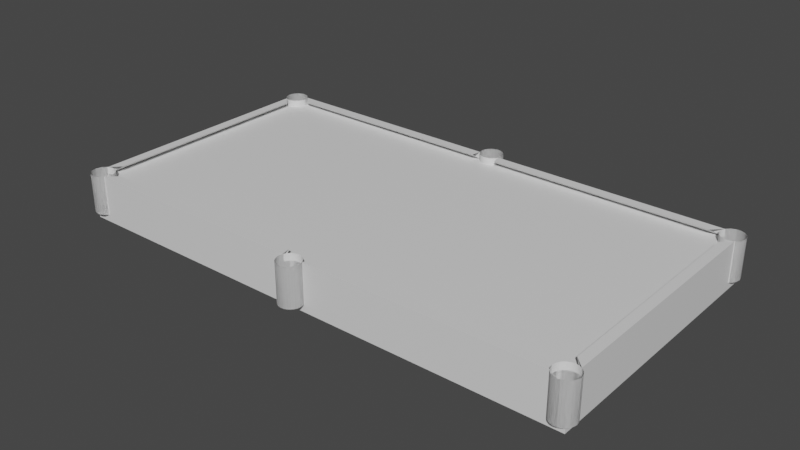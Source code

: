 # Source: pooltable.blend  (saved by Blender 2.82.7; exported with 4.5.12 LTS)
import bpy
from mathutils import Matrix  # noqa: F401  (used for matrix-valued properties, if any)

bpy.ops.wm.read_factory_settings(use_empty=True)
scene = bpy.context.scene
scene.name = 'Scene'

# ---- collections
col_collection = bpy.data.collections.new('Collection'); scene.collection.children.link(col_collection)

# ---- materials (node trees are filled in below, after node groups)
mat_material = bpy.data.materials.new('Material')
mat_material.alpha_threshold = 0.0
mat_material.use_transparent_shadow = False
mat_material.line_color = (0.0, 0.0, 0.0, 1.0)

# ---- material node trees
mat_material.use_nodes = True; mat_material.node_tree.nodes.clear()
_N = mat_material.node_tree.nodes; _L = mat_material.node_tree.links
n0 = _N.new('ShaderNodeOutputMaterial'); n0.name = 'Material Output'; n0.location = (300, 300)
n1 = _N.new('ShaderNodeBsdfPrincipled'); n1.name = 'Principled BSDF'; n1.location = (10, 300)
n1.distribution = 'GGX'
n1.subsurface_method = 'BURLEY'
n1.inputs[2].default_value = 0.4
n1.inputs[3].default_value = 1.45
n1.inputs[27].default_value = (0.0, 0.0, 0.0, 1.0)
n1.inputs[28].default_value = 1.0
_L.new(n1.outputs[0], n0.inputs[0])
n0.is_active_output = True

# ---- world
world_world = bpy.data.worlds.new('World'); scene.world = world_world
world_world.use_nodes = True; world_world.node_tree.nodes.clear()
_N = world_world.node_tree.nodes; _L = world_world.node_tree.links
n0 = _N.new('ShaderNodeOutputWorld'); n0.name = 'World Output'; n0.location = (300, 300)
n1 = _N.new('ShaderNodeBackground'); n1.name = 'Background'; n1.location = (10, 300)
n1.inputs[0].default_value = (0.05088, 0.05088, 0.05088, 1.0)
_L.new(n1.outputs[0], n0.inputs[0])
n0.is_active_output = True
world_world.color = (0.05088, 0.05088, 0.05088)
world_world.use_sun_shadow = False
world_world.sun_shadow_jitter_overblur = 0.0

# ---- meshes
me_cube = bpy.data.meshes.new('Cube')
me_cube.from_pydata([(1.32, 0.685, 0.0), (1.32, 0.685, -0.2), (1.32, -0.685, 0.0), (1.32, -0.685, -0.2), (-1.32, 0.685, 0.0), (-1.32, 0.685, -0.2), (-1.32, -0.685, 0.0), (-1.32, -0.685, -0.2)], [], [(0, 4, 6, 2), (3, 2, 6, 7), (7, 6, 4, 5), (5, 1, 3, 7), (1, 0, 2, 3), (5, 4, 0, 1)])
_uv = me_cube.uv_layers.new(name='UVMap')
_uv.uv.foreach_set('vector', [0.625, 0.5, 0.875, 0.5, 0.875, 0.75, 0.625, 0.75, 0.375, 0.75, 0.625, 0.75, 0.625, 1.0, 0.375, 1.0, 0.375, 0.0, 0.625, 0.0, 0.625, 0.25, 0.375, 0.25, 0.125, 0.5, 0.375, 0.5, 0.375, 0.75, 0.125, 0.75, 0.375, 0.5, 0.625, 0.5, 0.625, 0.75, 0.375, 0.75, 0.375, 0.25, 0.625, 0.25, 0.625, 0.5, 0.375, 0.5])
me_cube.materials.append(mat_material)
me_cube.use_remesh_preserve_volume = False
me_cube.use_remesh_preserve_attributes = False
me_cube.use_mirror_vertex_groups = False
me_cube.update()
me_cylinder = bpy.data.meshes.new('Cylinder')
me_cylinder.from_pydata([(1.29, 0.7135, -0.1638), (1.29, 0.7135, 0.0362), (1.301, 0.7124, -0.1638), (1.301, 0.7124, 0.0362), (1.312, 0.709, -0.1638), (1.312, 0.709, 0.0362), (1.323, 0.7036, -0.1638), (1.323, 0.7036, 0.0362), (1.331, 0.6964, -0.1638), (1.331, 0.6964, 0.0362), (1.339, 0.6875, -0.1638), (1.339, 0.6875, 0.0362), (1.344, 0.6774, -0.1638), (1.344, 0.6774, 0.0362), (1.347, 0.6664, -0.1638), (1.347, 0.6664, 0.0362), (1.349, 0.655, -0.1638), (1.349, 0.655, 0.0362), (1.347, 0.6436, -0.1638), (1.347, 0.6436, 0.0362), (1.344, 0.6326, -0.1638), (1.344, 0.6326, 0.0362), (1.339, 0.6225, -0.1638), (1.339, 0.6225, 0.0362), (1.331, 0.6136, -0.1638), (1.331, 0.6136, 0.0362), (1.323, 0.6064, -0.1638), (1.323, 0.6064, 0.0362), (1.312, 0.601, -0.1638), (1.312, 0.601, 0.0362), (1.301, 0.5976, -0.1638), (1.301, 0.5976, 0.0362), (1.29, 0.5965, -0.1638), (1.29, 0.5965, 0.0362), (1.279, 0.5976, -0.1638), (1.279, 0.5976, 0.0362), (1.268, 0.601, -0.1638), (1.268, 0.601, 0.0362), (1.257, 0.6064, -0.1638), (1.257, 0.6064, 0.0362), (1.249, 0.6136, -0.1638), (1.249, 0.6136, 0.0362), (1.241, 0.6225, -0.1638), (1.241, 0.6225, 0.0362), (1.236, 0.6326, -0.1638), (1.236, 0.6326, 0.0362), (1.233, 0.6436, -0.1638), (1.233, 0.6436, 0.0362), (1.231, 0.655, -0.1638), (1.231, 0.655, 0.0362), (1.233, 0.6664, -0.1638), (1.233, 0.6664, 0.0362), (1.236, 0.6774, -0.1638), (1.236, 0.6774, 0.0362), (1.241, 0.6875, -0.1638), (1.241, 0.6875, 0.0362), (1.249, 0.6964, -0.1638), (1.249, 0.6964, 0.0362), (1.257, 0.7036, -0.1638), (1.257, 0.7036, 0.0362), (1.268, 0.709, -0.1638), (1.268, 0.709, 0.0362), (1.279, 0.7124, -0.1638), (1.279, 0.7124, 0.0362)], [], [(0, 2, 3, 1), (2, 4, 5, 3), (4, 6, 7, 5), (6, 8, 9, 7), (8, 10, 11, 9), (10, 12, 13, 11), (12, 14, 15, 13), (14, 16, 17, 15), (16, 18, 19, 17), (18, 20, 21, 19), (20, 22, 23, 21), (22, 24, 25, 23), (24, 26, 27, 25), (26, 28, 29, 27), (28, 30, 31, 29), (30, 32, 33, 31), (32, 34, 35, 33), (34, 36, 37, 35), (36, 38, 39, 37), (38, 40, 41, 39), (40, 42, 43, 41), (42, 44, 45, 43), (44, 46, 47, 45), (46, 48, 49, 47), (48, 50, 51, 49), (50, 52, 53, 51), (52, 54, 55, 53), (54, 56, 57, 55), (56, 58, 59, 57), (58, 60, 61, 59), (60, 62, 63, 61), (62, 0, 1, 63), (0, 62, 60, 58, 56, 54, 52, 50, 48, 46, 44, 42, 40, 38, 36, 34, 32, 30, 28, 26, 24, 22, 20, 18, 16, 14, 12, 10, 8, 6, 4, 2)])
_uv = me_cylinder.uv_layers.new(name='UVMap')
_uv.uv.foreach_set('vector', [1.0, 0.5, 0.9688, 0.5, 0.9688, 1.0, 1.0, 1.0, 0.9688, 0.5, 0.9375, 0.5, 0.9375, 1.0, 0.9688, 1.0, 0.9375, 0.5, 0.9062, 0.5, 0.9062, 1.0, 0.9375, 1.0, 0.9062, 0.5, 0.875, 0.5, 0.875, 1.0, 0.9062, 1.0, 0.875, 0.5, 0.8438, 0.5, 0.8438, 1.0, 0.875, 1.0, 0.8438, 0.5, 0.8125, 0.5, 0.8125, 1.0, 0.8438, 1.0, 0.8125, 0.5, 0.7812, 0.5, 0.7812, 1.0, 0.8125, 1.0, 0.7812, 0.5, 0.75, 0.5, 0.75, 1.0, 0.7812, 1.0, 0.75, 0.5, 0.7188, 0.5, 0.7188, 1.0, 0.75, 1.0, 0.7188, 0.5, 0.6875, 0.5, 0.6875, 1.0, 0.7188, 1.0, 0.6875, 0.5, 0.6562, 0.5, 0.6562, 1.0, 0.6875, 1.0, 0.6562, 0.5, 0.625, 0.5, 0.625, 1.0, 0.6562, 1.0, 0.625, 0.5, 0.5938, 0.5, 0.5938, 1.0, 0.625, 1.0, 0.5938, 0.5, 0.5625, 0.5, 0.5625, 1.0, 0.5938, 1.0, 0.5625, 0.5, 0.5312, 0.5, 0.5312, 1.0, 0.5625, 1.0, 0.5312, 0.5, 0.5, 0.5, 0.5, 1.0, 0.5312, 1.0, 0.5, 0.5, 0.4688, 0.5, 0.4688, 1.0, 0.5, 1.0, 0.4688, 0.5, 0.4375, 0.5, 0.4375, 1.0, 0.4688, 1.0, 0.4375, 0.5, 0.4062, 0.5, 0.4062, 1.0, 0.4375, 1.0, 0.4062, 0.5, 0.375, 0.5, 0.375, 1.0, 0.4062, 1.0, 0.375, 0.5, 0.3438, 0.5, 0.3438, 1.0, 0.375, 1.0, 0.3438, 0.5, 0.3125, 0.5, 0.3125, 1.0, 0.3438, 1.0, 0.3125, 0.5, 0.2812, 0.5, 0.2812, 1.0, 0.3125, 1.0, 0.2812, 0.5, 0.25, 0.5, 0.25, 1.0, 0.2812, 1.0, 0.25, 0.5, 0.2188, 0.5, 0.2188, 1.0, 0.25, 1.0, 0.2188, 0.5, 0.1875, 0.5, 0.1875, 1.0, 0.2188, 1.0, 0.1875, 0.5, 0.1562, 0.5, 0.1562, 1.0, 0.1875, 1.0, 0.1562, 0.5, 0.125, 0.5, 0.125, 1.0, 0.1562, 1.0, 0.125, 0.5, 0.09375, 0.5, 0.09375, 1.0, 0.125, 1.0, 0.09375, 0.5, 0.0625, 0.5, 0.0625, 1.0, 0.09375, 1.0, 0.0625, 0.5, 0.03125, 0.5, 0.03125, 1.0, 0.0625, 1.0, 0.03125, 0.5, 0.0, 0.5, 0.0, 1.0, 0.03125, 1.0, 0.75, 0.49, 0.7032, 0.4854, 0.6582, 0.4717, 0.6167, 0.4496, 0.5803, 0.4197, 0.5504, 0.3833, 0.5283, 0.3418, 0.5146, 0.2968, 0.51, 0.25, 0.5146, 0.2032, 0.5283, 0.1582, 0.5504, 0.1167, 0.5803, 0.08029, 0.6167, 0.05045, 0.6582, 0.02827, 0.7032, 0.01461, 0.75, 0.01, 0.7968, 0.01461, 0.8418, 0.02827, 0.8833, 0.05045, 0.9197, 0.08029, 0.9496, 0.1167, 0.9717, 0.1582, 0.9854, 0.2032, 0.99, 0.25, 0.9854, 0.2968, 0.9717, 0.3418, 0.9496, 0.3833, 0.9197, 0.4197, 0.8833, 0.4496, 0.8418, 0.4717, 0.7968, 0.4854])
me_cylinder.use_remesh_fix_poles = True
me_cylinder.use_remesh_preserve_attributes = False
me_cylinder.use_mirror_vertex_groups = False
me_cylinder.update()
me_cylinder_001 = bpy.data.meshes.new('Cylinder.001')
me_cylinder_001.from_pydata([(0.0, 0.7635, -0.1638), (0.0, 0.7635, 0.0362), (0.01141, 0.7624, -0.1638), (0.01141, 0.7624, 0.0362), (0.02239, 0.759, -0.1638), (0.02239, 0.759, 0.0362), (0.0325, 0.7536, -0.1638), (0.0325, 0.7536, 0.0362), (0.04137, 0.7464, -0.1638), (0.04137, 0.7464, 0.0362), (0.04864, 0.7375, -0.1638), (0.04864, 0.7375, 0.0362), (0.05405, 0.7274, -0.1638), (0.05405, 0.7274, 0.0362), (0.05738, 0.7164, -0.1638), (0.05738, 0.7164, 0.0362), (0.0585, 0.705, -0.1638), (0.0585, 0.705, 0.0362), (0.05738, 0.6936, -0.1638), (0.05738, 0.6936, 0.0362), (0.05405, 0.6826, -0.1638), (0.05405, 0.6826, 0.0362), (0.04864, 0.6725, -0.1638), (0.04864, 0.6725, 0.0362), (0.04137, 0.6636, -0.1638), (0.04137, 0.6636, 0.0362), (0.0325, 0.6564, -0.1638), (0.0325, 0.6564, 0.0362), (0.02239, 0.651, -0.1638), (0.02239, 0.651, 0.0362), (0.01141, 0.6476, -0.1638), (0.01141, 0.6476, 0.0362), (0.0, 0.6465, -0.1638), (0.0, 0.6465, 0.0362), (-0.01141, 0.6476, -0.1638), (-0.01141, 0.6476, 0.0362), (-0.02239, 0.651, -0.1638), (-0.02239, 0.651, 0.0362), (-0.0325, 0.6564, -0.1638), (-0.0325, 0.6564, 0.0362), (-0.04137, 0.6636, -0.1638), (-0.04137, 0.6636, 0.0362), (-0.04864, 0.6725, -0.1638), (-0.04864, 0.6725, 0.0362), (-0.05405, 0.6826, -0.1638), (-0.05405, 0.6826, 0.0362), (-0.05738, 0.6936, -0.1638), (-0.05738, 0.6936, 0.0362), (-0.0585, 0.705, -0.1638), (-0.0585, 0.705, 0.0362), (-0.05738, 0.7164, -0.1638), (-0.05738, 0.7164, 0.0362), (-0.05405, 0.7274, -0.1638), (-0.05405, 0.7274, 0.0362), (-0.04864, 0.7375, -0.1638), (-0.04864, 0.7375, 0.0362), (-0.04137, 0.7464, -0.1638), (-0.04137, 0.7464, 0.0362), (-0.0325, 0.7536, -0.1638), (-0.0325, 0.7536, 0.0362), (-0.02239, 0.759, -0.1638), (-0.02239, 0.759, 0.0362), (-0.01141, 0.7624, -0.1638), (-0.01141, 0.7624, 0.0362)], [], [(0, 2, 3, 1), (2, 4, 5, 3), (4, 6, 7, 5), (6, 8, 9, 7), (8, 10, 11, 9), (10, 12, 13, 11), (12, 14, 15, 13), (14, 16, 17, 15), (16, 18, 19, 17), (18, 20, 21, 19), (20, 22, 23, 21), (22, 24, 25, 23), (24, 26, 27, 25), (26, 28, 29, 27), (28, 30, 31, 29), (30, 32, 33, 31), (32, 34, 35, 33), (34, 36, 37, 35), (36, 38, 39, 37), (38, 40, 41, 39), (40, 42, 43, 41), (42, 44, 45, 43), (44, 46, 47, 45), (46, 48, 49, 47), (48, 50, 51, 49), (50, 52, 53, 51), (52, 54, 55, 53), (54, 56, 57, 55), (56, 58, 59, 57), (58, 60, 61, 59), (60, 62, 63, 61), (62, 0, 1, 63), (0, 62, 60, 58, 56, 54, 52, 50, 48, 46, 44, 42, 40, 38, 36, 34, 32, 30, 28, 26, 24, 22, 20, 18, 16, 14, 12, 10, 8, 6, 4, 2)])
_uv = me_cylinder_001.uv_layers.new(name='UVMap')
_uv.uv.foreach_set('vector', [1.0, 0.5, 0.9688, 0.5, 0.9688, 1.0, 1.0, 1.0, 0.9688, 0.5, 0.9375, 0.5, 0.9375, 1.0, 0.9688, 1.0, 0.9375, 0.5, 0.9062, 0.5, 0.9062, 1.0, 0.9375, 1.0, 0.9062, 0.5, 0.875, 0.5, 0.875, 1.0, 0.9062, 1.0, 0.875, 0.5, 0.8438, 0.5, 0.8438, 1.0, 0.875, 1.0, 0.8438, 0.5, 0.8125, 0.5, 0.8125, 1.0, 0.8438, 1.0, 0.8125, 0.5, 0.7812, 0.5, 0.7812, 1.0, 0.8125, 1.0, 0.7812, 0.5, 0.75, 0.5, 0.75, 1.0, 0.7812, 1.0, 0.75, 0.5, 0.7188, 0.5, 0.7188, 1.0, 0.75, 1.0, 0.7188, 0.5, 0.6875, 0.5, 0.6875, 1.0, 0.7188, 1.0, 0.6875, 0.5, 0.6562, 0.5, 0.6562, 1.0, 0.6875, 1.0, 0.6562, 0.5, 0.625, 0.5, 0.625, 1.0, 0.6562, 1.0, 0.625, 0.5, 0.5938, 0.5, 0.5938, 1.0, 0.625, 1.0, 0.5938, 0.5, 0.5625, 0.5, 0.5625, 1.0, 0.5938, 1.0, 0.5625, 0.5, 0.5312, 0.5, 0.5312, 1.0, 0.5625, 1.0, 0.5312, 0.5, 0.5, 0.5, 0.5, 1.0, 0.5312, 1.0, 0.5, 0.5, 0.4688, 0.5, 0.4688, 1.0, 0.5, 1.0, 0.4688, 0.5, 0.4375, 0.5, 0.4375, 1.0, 0.4688, 1.0, 0.4375, 0.5, 0.4062, 0.5, 0.4062, 1.0, 0.4375, 1.0, 0.4062, 0.5, 0.375, 0.5, 0.375, 1.0, 0.4062, 1.0, 0.375, 0.5, 0.3438, 0.5, 0.3438, 1.0, 0.375, 1.0, 0.3438, 0.5, 0.3125, 0.5, 0.3125, 1.0, 0.3438, 1.0, 0.3125, 0.5, 0.2812, 0.5, 0.2812, 1.0, 0.3125, 1.0, 0.2812, 0.5, 0.25, 0.5, 0.25, 1.0, 0.2812, 1.0, 0.25, 0.5, 0.2188, 0.5, 0.2188, 1.0, 0.25, 1.0, 0.2188, 0.5, 0.1875, 0.5, 0.1875, 1.0, 0.2188, 1.0, 0.1875, 0.5, 0.1562, 0.5, 0.1562, 1.0, 0.1875, 1.0, 0.1562, 0.5, 0.125, 0.5, 0.125, 1.0, 0.1562, 1.0, 0.125, 0.5, 0.09375, 0.5, 0.09375, 1.0, 0.125, 1.0, 0.09375, 0.5, 0.0625, 0.5, 0.0625, 1.0, 0.09375, 1.0, 0.0625, 0.5, 0.03125, 0.5, 0.03125, 1.0, 0.0625, 1.0, 0.03125, 0.5, 0.0, 0.5, 0.0, 1.0, 0.03125, 1.0, 0.75, 0.49, 0.7032, 0.4854, 0.6582, 0.4717, 0.6167, 0.4496, 0.5803, 0.4197, 0.5504, 0.3833, 0.5283, 0.3418, 0.5146, 0.2968, 0.51, 0.25, 0.5146, 0.2032, 0.5283, 0.1582, 0.5504, 0.1167, 0.5803, 0.08029, 0.6167, 0.05045, 0.6582, 0.02827, 0.7032, 0.01461, 0.75, 0.01, 0.7968, 0.01461, 0.8418, 0.02827, 0.8833, 0.05045, 0.9197, 0.08029, 0.9496, 0.1167, 0.9717, 0.1582, 0.9854, 0.2032, 0.99, 0.25, 0.9854, 0.2968, 0.9717, 0.3418, 0.9496, 0.3833, 0.9197, 0.4197, 0.8833, 0.4496, 0.8418, 0.4717, 0.7968, 0.4854])
me_cylinder_001.use_remesh_fix_poles = True
me_cylinder_001.use_remesh_preserve_attributes = False
me_cylinder_001.use_mirror_vertex_groups = False
me_cylinder_001.update()
me_cube_001 = bpy.data.meshes.new('Cube.001')
me_cube_001.from_pydata([(1.24, 0.685, 0.03619), (1.32, 0.6043, 0.0), (1.32, -0.605, 0.03619), (1.32, -0.605, 0.0), (-1.239, 0.685, 0.03619), (-1.239, 0.685, 0.0), (-1.32, -0.6052, 0.03619), (-1.24, -0.685, 0.0), (1.19, 0.635, 0.03619), (1.27, -0.555, 0.03619), (-1.189, 0.635, 0.03619), (-1.27, -0.5552, 0.03619), (1.32, 0.6043, 0.03619), (1.24, 0.685, 0.0), (1.27, 0.5543, 0.03619), (1.24, -0.685, 0.03619), (1.24, -0.685, 0.0), (1.19, -0.635, 0.03619), (-1.32, -0.6052, 0.0), (-1.24, -0.685, 0.03619), (-1.19, -0.635, 0.03619), (-1.32, 0.605, 0.03619), (-1.32, 0.605, 0.0), (-1.27, 0.555, 0.03619), (0.05553, 0.685, 0.0), (-0.05566, 0.685, 0.03619), (-0.06507, 0.635, 0.03619), (0.06493, 0.635, 0.03619), (-0.05566, 0.685, 0.0), (0.05553, 0.685, 0.03619), (0.05561, -0.685, 0.03619), (-0.05558, -0.685, 0.0), (0.06502, -0.635, 0.03619), (-0.06498, -0.635, 0.03619), (0.05561, -0.685, 0.0), (-0.05558, -0.685, 0.03619)], [], [(31, 35, 19, 7), (18, 6, 21, 22), (1, 12, 2, 3), (24, 29, 0, 13), (21, 6, 11, 23), (2, 12, 14, 9), (25, 4, 10, 26), (30, 15, 17, 32), (3, 9, 14, 1), (34, 32, 17, 16), (22, 23, 11, 18), (28, 26, 10, 5), (13, 8, 27, 24), (0, 29, 27, 8), (5, 4, 25, 28), (7, 20, 33, 31), (19, 35, 33, 20), (16, 15, 30, 34)])
_uv = me_cube_001.uv_layers.new(name='UVMap')
_uv.uv.foreach_set('vector', [0.375, 0.875, 0.625, 0.875, 0.625, 1.0, 0.375, 1.0, 0.375, 0.0, 0.625, 0.0, 0.625, 0.25, 0.375, 0.25, 0.375, 0.5, 0.625, 0.5, 0.625, 0.75, 0.375, 0.75, 0.375, 0.375, 0.625, 0.375, 0.625, 0.5, 0.375, 0.5, 0.625, 0.25, 0.625, 0.0, 0.625, 0.0, 0.625, 0.25, 0.625, 0.75, 0.625, 0.5, 0.625, 0.5, 0.625, 0.75, 0.625, 0.375, 0.625, 0.25, 0.625, 0.25, 0.625, 0.375, 0.625, 0.875, 0.625, 0.75, 0.625, 0.75, 0.625, 0.875, 0.375, 0.75, 0.625, 0.75, 0.625, 0.5, 0.375, 0.5, 0.375, 0.875, 0.625, 0.875, 0.625, 0.75, 0.375, 0.75, 0.375, 0.25, 0.625, 0.25, 0.625, 0.0, 0.375, 1.0, 0.375, 0.375, 0.625, 0.375, 0.625, 0.25, 0.375, 0.25, 0.375, 0.5, 0.625, 0.5, 0.625, 0.375, 0.375, 0.375, 0.625, 0.5, 0.625, 0.375, 0.625, 0.375, 0.625, 0.5, 0.375, 0.25, 0.625, 0.25, 0.625, 0.375, 0.375, 0.375, 0.375, 1.0, 0.625, 1.0, 0.625, 0.875, 0.375, 0.875, 0.625, 1.0, 0.625, 0.875, 0.625, 0.875, 0.625, 1.0, 0.375, 0.75, 0.625, 0.75, 0.625, 0.875, 0.375, 0.875])
me_cube_001.materials.append(mat_material)
me_cube_001.use_remesh_preserve_volume = False
me_cube_001.use_remesh_preserve_attributes = False
me_cube_001.use_mirror_vertex_groups = False
me_cube_001.update()
me_cylinder_002 = bpy.data.meshes.new('Cylinder.002')
me_cylinder_002.from_pydata([(1.29, 0.7135, -0.1276), (1.29, 0.7135, 0.07239), (1.301, 0.7124, -0.1276), (1.301, 0.7124, 0.07239), (1.312, 0.709, -0.1276), (1.312, 0.709, 0.07239), (1.323, 0.7036, -0.1276), (1.323, 0.7036, 0.07239), (1.331, 0.6964, -0.1276), (1.331, 0.6964, 0.07239), (1.339, 0.6875, -0.1276), (1.339, 0.6875, 0.07239), (1.344, 0.6774, -0.1276), (1.344, 0.6774, 0.07239), (1.347, 0.6664, -0.1276), (1.347, 0.6664, 0.07239), (1.349, 0.655, -0.1276), (1.349, 0.655, 0.07239), (1.347, 0.6436, -0.1276), (1.347, 0.6436, 0.07239), (1.344, 0.6326, -0.1276), (1.344, 0.6326, 0.07239), (1.339, 0.6225, -0.1276), (1.339, 0.6225, 0.07239), (1.331, 0.6136, -0.1276), (1.331, 0.6136, 0.07239), (1.323, 0.6064, -0.1276), (1.323, 0.6064, 0.07239), (1.312, 0.601, -0.1276), (1.301, 0.5976, -0.1276), (1.29, 0.5965, -0.1276), (1.279, 0.5976, -0.1276), (1.268, 0.601, -0.1276), (1.257, 0.6064, -0.1276), (1.249, 0.6136, -0.1276), (1.241, 0.6225, -0.1276), (1.236, 0.6326, -0.1276), (1.233, 0.6436, -0.1276), (1.231, 0.655, -0.1276), (1.233, 0.6664, -0.1276), (1.236, 0.6774, -0.1276), (1.241, 0.6875, -0.1276), (1.241, 0.6875, 0.07239), (1.249, 0.6964, -0.1276), (1.249, 0.6964, 0.07239), (1.257, 0.7036, -0.1276), (1.257, 0.7036, 0.07239), (1.268, 0.709, -0.1276), (1.268, 0.709, 0.07239), (1.279, 0.7124, -0.1276), (1.279, 0.7124, 0.07239)], [], [(0, 2, 3, 1), (2, 4, 5, 3), (4, 6, 7, 5), (6, 8, 9, 7), (8, 10, 11, 9), (10, 12, 13, 11), (12, 14, 15, 13), (14, 16, 17, 15), (16, 18, 19, 17), (18, 20, 21, 19), (20, 22, 23, 21), (22, 24, 25, 23), (24, 26, 27, 25), (41, 43, 44, 42), (43, 45, 46, 44), (45, 47, 48, 46), (47, 49, 50, 48), (49, 0, 1, 50), (0, 49, 47, 45, 43, 41, 40, 39, 38, 37, 36, 35, 34, 33, 32, 31, 30, 29, 28, 26, 24, 22, 20, 18, 16, 14, 12, 10, 8, 6, 4, 2)])
_uv = me_cylinder_002.uv_layers.new(name='UVMap')
_uv.uv.foreach_set('vector', [1.0, 0.5, 0.9688, 0.5, 0.9688, 1.0, 1.0, 1.0, 0.9688, 0.5, 0.9375, 0.5, 0.9375, 1.0, 0.9688, 1.0, 0.9375, 0.5, 0.9062, 0.5, 0.9062, 1.0, 0.9375, 1.0, 0.9062, 0.5, 0.875, 0.5, 0.875, 1.0, 0.9062, 1.0, 0.875, 0.5, 0.8438, 0.5, 0.8438, 1.0, 0.875, 1.0, 0.8438, 0.5, 0.8125, 0.5, 0.8125, 1.0, 0.8438, 1.0, 0.8125, 0.5, 0.7812, 0.5, 0.7812, 1.0, 0.8125, 1.0, 0.7812, 0.5, 0.75, 0.5, 0.75, 1.0, 0.7812, 1.0, 0.75, 0.5, 0.7188, 0.5, 0.7188, 1.0, 0.75, 1.0, 0.7188, 0.5, 0.6875, 0.5, 0.6875, 1.0, 0.7188, 1.0, 0.6875, 0.5, 0.6562, 0.5, 0.6562, 1.0, 0.6875, 1.0, 0.6562, 0.5, 0.625, 0.5, 0.625, 1.0, 0.6562, 1.0, 0.625, 0.5, 0.5938, 0.5, 0.5938, 1.0, 0.625, 1.0, 0.1562, 0.5, 0.125, 0.5, 0.125, 1.0, 0.1562, 1.0, 0.125, 0.5, 0.09375, 0.5, 0.09375, 1.0, 0.125, 1.0, 0.09375, 0.5, 0.0625, 0.5, 0.0625, 1.0, 0.09375, 1.0, 0.0625, 0.5, 0.03125, 0.5, 0.03125, 1.0, 0.0625, 1.0, 0.03125, 0.5, 0.0, 0.5, 0.0, 1.0, 0.03125, 1.0, 0.75, 0.49, 0.7032, 0.4854, 0.6582, 0.4717, 0.6167, 0.4496, 0.5803, 0.4197, 0.5504, 0.3833, 0.5283, 0.3418, 0.5146, 0.2968, 0.51, 0.25, 0.5146, 0.2032, 0.5283, 0.1582, 0.5504, 0.1167, 0.5803, 0.08029, 0.6167, 0.05045, 0.6582, 0.02827, 0.7032, 0.01461, 0.75, 0.01, 0.7968, 0.01461, 0.8418, 0.02827, 0.8833, 0.05045, 0.9197, 0.08029, 0.9496, 0.1167, 0.9717, 0.1582, 0.9854, 0.2032, 0.99, 0.25, 0.9854, 0.2968, 0.9717, 0.3418, 0.9496, 0.3833, 0.9197, 0.4197, 0.8833, 0.4496, 0.8418, 0.4717, 0.7968, 0.4854])
me_cylinder_002.use_remesh_fix_poles = True
me_cylinder_002.use_remesh_preserve_attributes = False
me_cylinder_002.use_mirror_vertex_groups = False
me_cylinder_002.update()
me_cylinder_003 = bpy.data.meshes.new('Cylinder.003')
me_cylinder_003.from_pydata([(0.0, 0.7635, -0.1276), (0.0, 0.7635, 0.07239), (0.01141, 0.7624, -0.1276), (0.01141, 0.7624, 0.07239), (0.02239, 0.759, -0.1276), (0.02239, 0.759, 0.07239), (0.0325, 0.7536, -0.1276), (0.0325, 0.7536, 0.07239), (0.04137, 0.7464, -0.1276), (0.04137, 0.7464, 0.07239), (0.04864, 0.7375, -0.1276), (0.04864, 0.7375, 0.07239), (0.05405, 0.7274, -0.1276), (0.05405, 0.7274, 0.07239), (0.05738, 0.7164, -0.1276), (0.05738, 0.7164, 0.07239), (0.0585, 0.705, -0.1276), (0.0585, 0.705, 0.07239), (0.05738, 0.6936, -0.1276), (0.05738, 0.6936, 0.07239), (0.05405, 0.6826, -0.1276), (0.05405, 0.6826, 0.07239), (0.04864, 0.6725, -0.1276), (0.04137, 0.6636, -0.1276), (0.0325, 0.6564, -0.1276), (0.02239, 0.651, -0.1276), (0.01141, 0.6476, -0.1276), (0.0, 0.6465, -0.1276), (-0.01141, 0.6476, -0.1276), (-0.02239, 0.651, -0.1276), (-0.0325, 0.6564, -0.1276), (-0.04137, 0.6636, -0.1276), (-0.04864, 0.6725, -0.1276), (-0.05405, 0.6826, -0.1276), (-0.05405, 0.6826, 0.07239), (-0.05738, 0.6936, -0.1276), (-0.05738, 0.6936, 0.07239), (-0.0585, 0.705, -0.1276), (-0.0585, 0.705, 0.07239), (-0.05738, 0.7164, -0.1276), (-0.05738, 0.7164, 0.07239), (-0.05405, 0.7274, -0.1276), (-0.05405, 0.7274, 0.07239), (-0.04864, 0.7375, -0.1276), (-0.04864, 0.7375, 0.07239), (-0.04137, 0.7464, -0.1276), (-0.04137, 0.7464, 0.07239), (-0.0325, 0.7536, -0.1276), (-0.0325, 0.7536, 0.07239), (-0.02239, 0.759, -0.1276), (-0.02239, 0.759, 0.07239), (-0.01141, 0.7624, -0.1276), (-0.01141, 0.7624, 0.07239)], [], [(0, 2, 3, 1), (2, 4, 5, 3), (4, 6, 7, 5), (6, 8, 9, 7), (8, 10, 11, 9), (10, 12, 13, 11), (12, 14, 15, 13), (14, 16, 17, 15), (16, 18, 19, 17), (18, 20, 21, 19), (33, 35, 36, 34), (35, 37, 38, 36), (37, 39, 40, 38), (39, 41, 42, 40), (41, 43, 44, 42), (43, 45, 46, 44), (45, 47, 48, 46), (47, 49, 50, 48), (49, 51, 52, 50), (51, 0, 1, 52), (0, 51, 49, 47, 45, 43, 41, 39, 37, 35, 33, 32, 31, 30, 29, 28, 27, 26, 25, 24, 23, 22, 20, 18, 16, 14, 12, 10, 8, 6, 4, 2)])
_uv = me_cylinder_003.uv_layers.new(name='UVMap')
_uv.uv.foreach_set('vector', [1.0, 0.5, 0.9688, 0.5, 0.9688, 1.0, 1.0, 1.0, 0.9688, 0.5, 0.9375, 0.5, 0.9375, 1.0, 0.9688, 1.0, 0.9375, 0.5, 0.9062, 0.5, 0.9062, 1.0, 0.9375, 1.0, 0.9062, 0.5, 0.875, 0.5, 0.875, 1.0, 0.9062, 1.0, 0.875, 0.5, 0.8438, 0.5, 0.8438, 1.0, 0.875, 1.0, 0.8438, 0.5, 0.8125, 0.5, 0.8125, 1.0, 0.8438, 1.0, 0.8125, 0.5, 0.7812, 0.5, 0.7812, 1.0, 0.8125, 1.0, 0.7812, 0.5, 0.75, 0.5, 0.75, 1.0, 0.7812, 1.0, 0.75, 0.5, 0.7188, 0.5, 0.7188, 1.0, 0.75, 1.0, 0.7188, 0.5, 0.6875, 0.5, 0.6875, 1.0, 0.7188, 1.0, 0.3125, 0.5, 0.2812, 0.5, 0.2812, 1.0, 0.3125, 1.0, 0.2812, 0.5, 0.25, 0.5, 0.25, 1.0, 0.2812, 1.0, 0.25, 0.5, 0.2188, 0.5, 0.2188, 1.0, 0.25, 1.0, 0.2188, 0.5, 0.1875, 0.5, 0.1875, 1.0, 0.2188, 1.0, 0.1875, 0.5, 0.1562, 0.5, 0.1562, 1.0, 0.1875, 1.0, 0.1562, 0.5, 0.125, 0.5, 0.125, 1.0, 0.1562, 1.0, 0.125, 0.5, 0.09375, 0.5, 0.09375, 1.0, 0.125, 1.0, 0.09375, 0.5, 0.0625, 0.5, 0.0625, 1.0, 0.09375, 1.0, 0.0625, 0.5, 0.03125, 0.5, 0.03125, 1.0, 0.0625, 1.0, 0.03125, 0.5, 0.0, 0.5, 0.0, 1.0, 0.03125, 1.0, 0.75, 0.49, 0.7032, 0.4854, 0.6582, 0.4717, 0.6167, 0.4496, 0.5803, 0.4197, 0.5504, 0.3833, 0.5283, 0.3418, 0.5146, 0.2968, 0.51, 0.25, 0.5146, 0.2032, 0.5283, 0.1582, 0.5504, 0.1167, 0.5803, 0.08029, 0.6167, 0.05045, 0.6582, 0.02827, 0.7032, 0.01461, 0.75, 0.01, 0.7968, 0.01461, 0.8418, 0.02827, 0.8833, 0.05045, 0.9197, 0.08029, 0.9496, 0.1167, 0.9717, 0.1582, 0.9854, 0.2032, 0.99, 0.25, 0.9854, 0.2968, 0.9717, 0.3418, 0.9496, 0.3833, 0.9197, 0.4197, 0.8833, 0.4496, 0.8418, 0.4717, 0.7968, 0.4854])
me_cylinder_003.use_remesh_fix_poles = True
me_cylinder_003.use_remesh_preserve_attributes = False
me_cylinder_003.use_mirror_vertex_groups = False
me_cylinder_003.update()

# ---- objects
ob_table = bpy.data.objects.new('Table', me_cube)
ob_pocketcut = bpy.data.objects.new('PocketCut', me_cylinder)
ob_sidepocketcut = bpy.data.objects.new('SidePocketCut', me_cylinder_001)
ob_bumper = bpy.data.objects.new('Bumper', me_cube_001)
ob_pocket = bpy.data.objects.new('Pocket', me_cylinder_002)
ob_sidepockets = bpy.data.objects.new('SidePockets', me_cylinder_003)

# ---- transforms, parenting, visibility, modifiers, constraints
ob_table.location = (0.0, 0.0, 0.0)
ob_table.lock_rotations_4d = False
ob_table.empty_display_type = 'ARROWS'
ob_table.lineart.crease_threshold = 0.0
_m = ob_table.modifiers.new('Boolean', 'BOOLEAN')
_m.object = ob_pocketcut
_m.solver = 'FAST'
_m = ob_table.modifiers.new('Boolean.001', 'BOOLEAN')
_m.object = ob_sidepocketcut
_m.solver = 'FAST'
ob_pocketcut.parent = ob_table
ob_pocketcut.location = (0.0, 0.0, 0.0)
ob_pocketcut.lineart.crease_threshold = 0.0
_m = ob_pocketcut.modifiers.new('Mirror', 'MIRROR')
_m.use_axis = (True, True, False)
ob_sidepocketcut.parent = ob_table
ob_sidepocketcut.location = (0.0, 0.0, 0.0)
ob_sidepocketcut.lineart.crease_threshold = 0.0
_m = ob_sidepocketcut.modifiers.new('Mirror', 'MIRROR')
_m.use_axis = (False, True, False)
ob_bumper.location = (0.0, 0.0, 0.0)
ob_bumper.lock_rotations_4d = False
ob_bumper.empty_display_type = 'ARROWS'
ob_bumper.lineart.crease_threshold = 0.0
ob_pocket.location = (0.0, 0.0, -0.03619)
ob_pocket.lineart.crease_threshold = 0.0
_m = ob_pocket.modifiers.new('Mirror', 'MIRROR')
_m.use_axis = (True, True, False)
ob_sidepockets.location = (0.0, 0.0, -0.03619)
ob_sidepockets.lineart.crease_threshold = 0.0
_m = ob_sidepockets.modifiers.new('Mirror', 'MIRROR')
_m.use_axis = (False, True, False)

# ---- collection membership
col_collection.objects.link(ob_table)
col_collection.objects.link(ob_pocketcut)
col_collection.objects.link(ob_sidepocketcut)
col_collection.objects.link(ob_bumper)
col_collection.objects.link(ob_pocket)
col_collection.objects.link(ob_sidepockets)

# ---- scene / render settings (as saved in the file)
scene.frame_start = 1; scene.frame_end = 250; scene.frame_set(1)
scene.render.engine = 'BLENDER_EEVEE_NEXT'
scene.cycles.use_denoising = False
scene.cycles.samples = 128
scene.cycles.sampling_pattern = 'TABULATED_SOBOL'
scene.cycles.use_adaptive_sampling = False
scene.cycles.use_light_tree = False
scene.view_settings.view_transform = 'Filmic'
bpy.context.view_layer.update()

# ---- added for rendering (the .blend has no active camera and no usable light): camera, sun
cam_auto = bpy.data.cameras.new('AutoCamera')
cam_auto.lens = 50.0
cam_auto.sensor_width = 36.0
cam_auto.clip_end = 1000.0
ob_auto_camera = bpy.data.objects.new('AutoCamera', cam_auto)
scene.collection.objects.link(ob_auto_camera)
ob_auto_camera.location = (2.87585, -3.45101, 2.21877)
ob_auto_camera.rotation_euler = (1.09748, -7.21219e-08, 0.694738)
scene.camera = ob_auto_camera
light_auto_sun = bpy.data.lights.new('AutoSun', 'SUN')
light_auto_sun.energy = 3.0
light_auto_sun.angle = 0.0523599
ob_auto_sun = bpy.data.objects.new('AutoSun', light_auto_sun)
scene.collection.objects.link(ob_auto_sun)
ob_auto_sun.rotation_euler = (0.872665, 0.174533, 0.523599)
bpy.context.view_layer.update()
